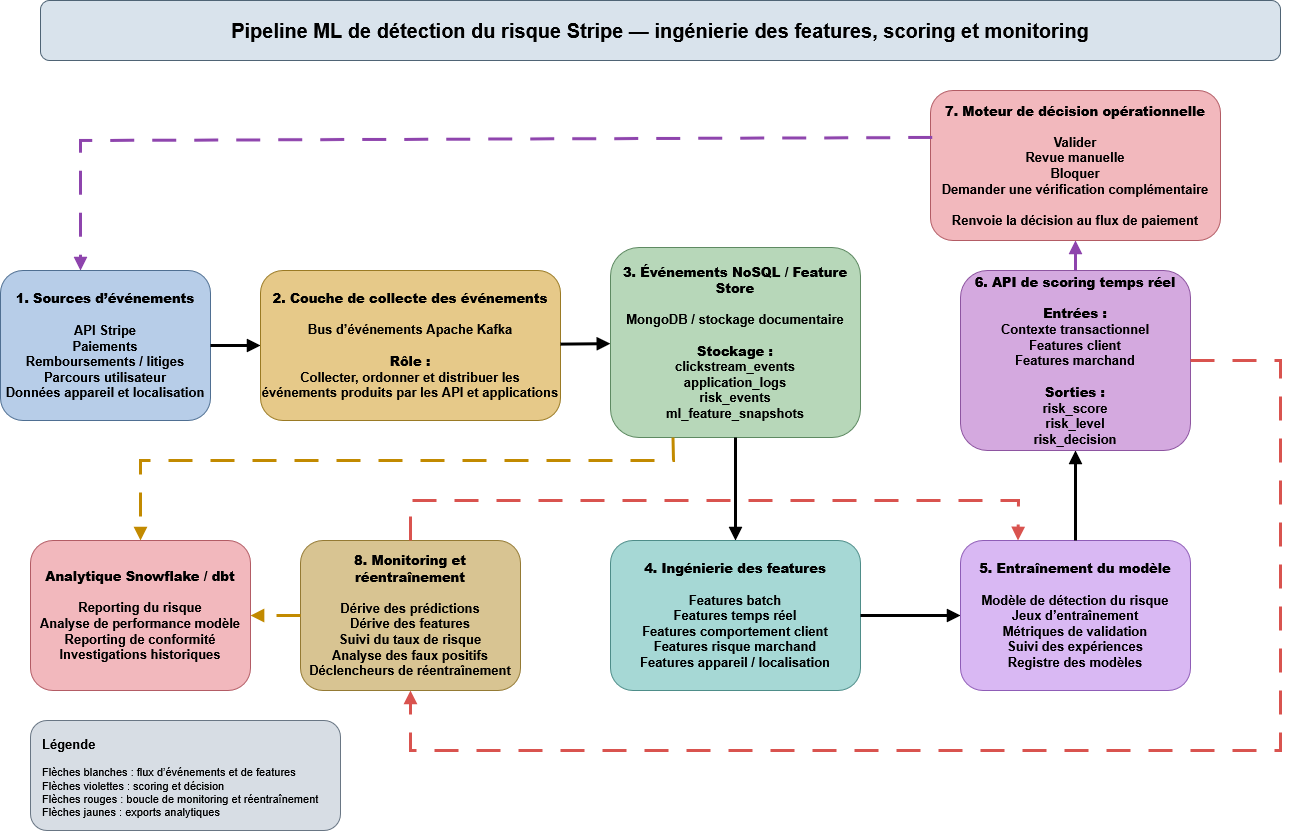

The diagram above was exported from draw.io. Its source (the exported page's mxGraphModel, read from the mxfile embedded in the PNG):
<mxGraphModel dx="1664" dy="853" grid="1" gridSize="10" guides="1" tooltips="1" connect="1" arrows="1" fold="1" page="1" pageScale="1" pageWidth="1400" pageHeight="900" math="0" shadow="0">
  <root>
    <mxCell id="0" />
    <mxCell id="1" parent="0" />
    <mxCell id="title" parent="1" style="rounded=1;whiteSpace=wrap;html=1;fillColor=#d9e3ec;strokeColor=#4f6475;fontSize=20;fontStyle=1;align=center;verticalAlign=middle;" value="Pipeline ML de détection du risque Stripe — ingénierie des features, scoring et monitoring" vertex="1">
      <mxGeometry height="60" width="1240" x="80" y="30" as="geometry" />
    </mxCell>
    <mxCell id="sources" parent="1" style="rounded=1;whiteSpace=wrap;html=1;fillColor=#b7cde8;strokeColor=#4f6f92;fontSize=13;fontStyle=1;align=center;verticalAlign=middle;" value="&lt;div&gt;&lt;b&gt;1. Sources d’événements&lt;/b&gt;&lt;/div&gt;&lt;div&gt;&lt;b&gt;&lt;br&gt;&lt;/b&gt;&lt;/div&gt;&lt;span&gt;API Stripe&lt;/span&gt;&lt;br&gt;&lt;span&gt;Paiements&lt;/span&gt;&lt;br&gt;&lt;span&gt;Remboursements / litiges&lt;/span&gt;&lt;br&gt;&lt;span&gt;Parcours utilisateur&lt;/span&gt;&lt;br&gt;&lt;span&gt;Données appareil et localisation&lt;/span&gt;" vertex="1">
      <mxGeometry height="150" width="210" x="40" y="300" as="geometry" />
    </mxCell>
    <mxCell id="collection" parent="1" style="rounded=1;whiteSpace=wrap;html=1;fillColor=#e6c989;strokeColor=#9a7a24;fontSize=13;fontStyle=1;align=center;verticalAlign=middle;" value="&lt;b&gt;2. Couche de collecte des événements&lt;/b&gt;&lt;br&gt;&lt;br&gt;Bus d’événements Apache Kafka&lt;br&gt;&lt;br&gt;&lt;b&gt;Rôle :&lt;/b&gt;&lt;br&gt;Collecter, ordonner et distribuer les événements produits par les API et applications" vertex="1">
      <mxGeometry height="150" width="300" x="300" y="300" as="geometry" />
    </mxCell>
    <mxCell id="nosql" parent="1" style="rounded=1;whiteSpace=wrap;html=1;fillColor=#b7d7b9;strokeColor=#5e8a62;fontSize=13;fontStyle=1;align=center;verticalAlign=middle;" value="&lt;b&gt;3. Événements NoSQL / Feature Store&lt;/b&gt;&lt;br&gt;&lt;br&gt;MongoDB / stockage documentaire&lt;br&gt;&lt;br&gt;&lt;b&gt;Stockage :&lt;/b&gt;&lt;br&gt;clickstream_events&lt;br&gt;application_logs&lt;br&gt;risk_events&lt;br&gt;ml_feature_snapshots" vertex="1">
      <mxGeometry height="190" width="250" x="650" y="277" as="geometry" />
    </mxCell>
    <mxCell id="feature_engineering" parent="1" style="rounded=1;whiteSpace=wrap;html=1;fillColor=#a6d8d5;strokeColor=#4e8d89;fontSize=13;fontStyle=1;align=center;verticalAlign=middle;" value="&lt;b&gt;4. Ingénierie des features&lt;/b&gt;&lt;br&gt;&lt;br&gt;Features batch&lt;br&gt;Features temps réel&lt;br&gt;Features comportement client&lt;br&gt;Features risque marchand&lt;br&gt;Features appareil / localisation" vertex="1">
      <mxGeometry height="150" width="250" x="650" y="570" as="geometry" />
    </mxCell>
    <mxCell id="training" parent="1" style="rounded=1;whiteSpace=wrap;html=1;fillColor=#d9b8f3;strokeColor=#8f5db7;fontSize=13;fontStyle=1;align=center;verticalAlign=middle;" value="&lt;b&gt;5. Entraînement du modèle&lt;/b&gt;&lt;br&gt;&lt;br&gt;Modèle de détection du risque&lt;br&gt;Jeux d’entraînement&lt;br&gt;Métriques de validation&lt;br&gt;Suivi des expériences&lt;br&gt;Registre des modèles" vertex="1">
      <mxGeometry height="150" width="230" x="1000" y="570" as="geometry" />
    </mxCell>
    <mxCell id="scoring" parent="1" style="rounded=1;whiteSpace=wrap;html=1;fillColor=#d4a9df;strokeColor=#8e55a1;fontSize=13;fontStyle=1;align=center;verticalAlign=middle;" value="&lt;b&gt;6. API de scoring temps réel&lt;/b&gt;&lt;br&gt;&lt;br&gt;&lt;b&gt;Entrées :&lt;/b&gt;&lt;br&gt;Contexte transactionnel&lt;br&gt;Features client&lt;br&gt;Features marchand&lt;br&gt;&lt;br&gt;&lt;b&gt;Sorties :&lt;/b&gt;&lt;br&gt;risk_score&lt;br&gt;risk_level&lt;br&gt;risk_decision" vertex="1">
      <mxGeometry height="180" width="230" x="1000" y="300" as="geometry" />
    </mxCell>
    <mxCell id="decision" parent="1" style="rounded=1;whiteSpace=wrap;html=1;fillColor=#f2b8bd;strokeColor=#b35c65;fontSize=13;fontStyle=1;align=center;verticalAlign=middle;" value="&lt;b&gt;7. Moteur de décision opérationnelle&lt;/b&gt;&lt;br&gt;&lt;br&gt;Valider&lt;br&gt;Revue manuelle&lt;br&gt;Bloquer&lt;br&gt;Demander une vérification complémentaire&lt;br&gt;&lt;br&gt;Renvoie la décision au flux de paiement" vertex="1">
      <mxGeometry height="150" width="290" x="970" y="120" as="geometry" />
    </mxCell>
    <mxCell id="monitoring" parent="1" style="rounded=1;whiteSpace=wrap;html=1;fillColor=#d8c492;strokeColor=#947a34;fontSize=13;fontStyle=1;align=center;verticalAlign=middle;" value="&lt;b&gt;8. Monitoring et réentraînement&lt;/b&gt;&lt;br&gt;&lt;br&gt;Dérive des prédictions&lt;br&gt;Dérive des features&lt;br&gt;Suivi du taux de risque&lt;br&gt;Analyse des faux positifs&lt;br&gt;Déclencheurs de réentraînement" vertex="1">
      <mxGeometry height="150" width="220" x="340" y="570" as="geometry" />
    </mxCell>
    <mxCell id="analytics" parent="1" style="rounded=1;whiteSpace=wrap;html=1;fillColor=#f2b8bd;strokeColor=#b35c65;fontSize=13;fontStyle=1;align=center;verticalAlign=middle;" value="&lt;b&gt;Analytique Snowflake / dbt&lt;/b&gt;&lt;br&gt;&lt;br&gt;Reporting du risque&lt;br&gt;Analyse de performance modèle&lt;br&gt;Reporting de conformité&lt;br&gt;Investigations historiques" vertex="1">
      <mxGeometry height="150" width="220" x="70" y="570" as="geometry" />
    </mxCell>
    <mxCell id="legend" parent="1" style="rounded=1;whiteSpace=wrap;html=1;fillColor=#d7dde4;strokeColor=#697684;fontSize=11;align=left;verticalAlign=top;spacing=12;" value="&lt;b&gt;&lt;font style=&quot;font-size: 13px;&quot;&gt;Légende&lt;/font&gt;&lt;/b&gt;&lt;br&gt;&lt;br&gt;Flèches blanches : flux d’événements et de features&lt;br&gt;Flèches violettes : scoring et décision&lt;br&gt;Flèches rouges : boucle de monitoring et réentraînement&lt;br&gt;Flèches jaunes : exports analytiques" vertex="1">
      <mxGeometry height="110" width="310" x="70" y="750" as="geometry" />
    </mxCell>
    <mxCell id="e1" edge="1" parent="1" source="sources" style="endArrow=block;html=1;rounded=0;strokeWidth=3;strokeColor=#000000;" target="collection">
      <mxGeometry relative="1" as="geometry" />
    </mxCell>
    <mxCell id="e2" edge="1" parent="1" source="collection" style="endArrow=block;html=1;rounded=0;strokeWidth=3;strokeColor=#000000;" target="nosql">
      <mxGeometry relative="1" as="geometry" />
    </mxCell>
    <mxCell id="e3" edge="1" parent="1" source="nosql" style="endArrow=block;html=1;rounded=0;strokeWidth=3;strokeColor=#000000;" target="feature_engineering">
      <mxGeometry relative="1" as="geometry" />
    </mxCell>
    <mxCell id="e4" edge="1" parent="1" source="feature_engineering" style="endArrow=block;html=1;rounded=0;strokeWidth=3;strokeColor=#000000;" target="training">
      <mxGeometry relative="1" as="geometry" />
    </mxCell>
    <mxCell id="e5" edge="1" parent="1" source="training" style="endArrow=block;html=1;rounded=0;strokeWidth=3;strokeColor=#000000;" target="scoring">
      <mxGeometry relative="1" as="geometry" />
    </mxCell>
    <mxCell id="e6" edge="1" parent="1" source="scoring" style="endArrow=block;html=1;rounded=0;strokeWidth=3;strokeColor=#8e44ad;dashed=1;dashPattern=8 6;" target="decision">
      <mxGeometry relative="1" as="geometry" />
    </mxCell>
    <mxCell id="e7" edge="1" parent="1" source="decision" style="endArrow=block;html=1;rounded=0;strokeWidth=3;strokeColor=#8e44ad;dashed=1;dashPattern=8 6;exitX=0.006;exitY=0.313;exitDx=0;exitDy=0;exitPerimeter=0;" target="sources">
      <mxGeometry relative="1" as="geometry">
        <Array as="points">
          <mxPoint x="120" y="170" />
          <mxPoint x="120" y="300" />
        </Array>
      </mxGeometry>
    </mxCell>
    <mxCell id="e8" edge="1" parent="1" source="scoring" style="endArrow=block;html=1;rounded=0;strokeWidth=3;strokeColor=#d9534f;dashed=1;dashPattern=8 6;exitX=1;exitY=0.5;exitDx=0;exitDy=0;" target="monitoring">
      <mxGeometry relative="1" as="geometry">
        <Array as="points">
          <mxPoint x="1320" y="390" />
          <mxPoint x="1320" y="780" />
          <mxPoint x="450" y="780" />
        </Array>
      </mxGeometry>
    </mxCell>
    <mxCell id="e9" edge="1" parent="1" source="monitoring" style="endArrow=block;html=1;rounded=0;strokeWidth=3;strokeColor=#d9534f;dashed=1;dashPattern=8 6;entryX=0.25;entryY=0;entryDx=0;entryDy=0;" target="training">
      <mxGeometry relative="1" as="geometry">
        <Array as="points">
          <mxPoint x="450" y="530" />
          <mxPoint x="1058" y="530" />
        </Array>
      </mxGeometry>
    </mxCell>
    <mxCell id="e10" edge="1" parent="1" source="nosql" style="endArrow=block;html=1;rounded=0;strokeWidth=3;strokeColor=#c28a00;dashed=1;dashPattern=8 6;exitX=0.25;exitY=1;exitDx=0;exitDy=0;" target="analytics">
      <mxGeometry relative="1" as="geometry">
        <Array as="points">
          <mxPoint x="713" y="490" />
          <mxPoint x="180" y="490" />
        </Array>
      </mxGeometry>
    </mxCell>
    <mxCell id="e11" edge="1" parent="1" source="monitoring" style="endArrow=block;html=1;rounded=0;strokeWidth=3;strokeColor=#c28a00;dashed=1;dashPattern=8 6;" target="analytics">
      <mxGeometry relative="1" as="geometry" />
    </mxCell>
  </root>
</mxGraphModel>